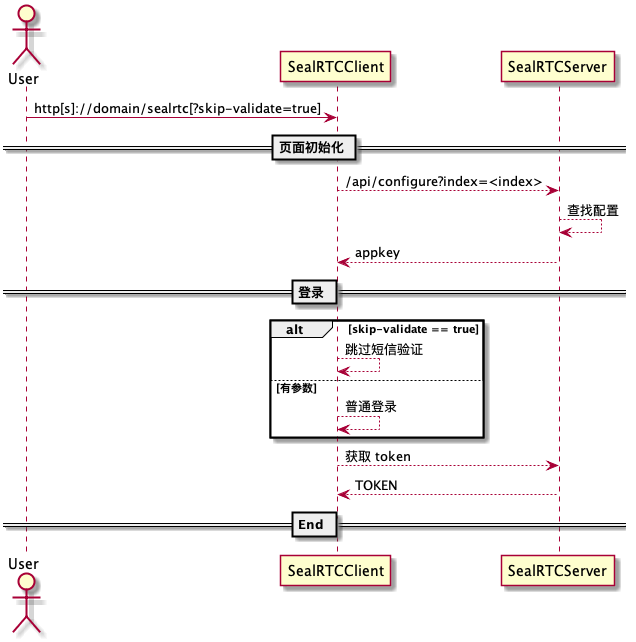

The diagram above was rendered by PlantUML. Its source (embedded in the PNG):
@startuml plan

actor User
participant SealRTCClient as C
participant SealRTCServer as S

User -> C: http[s]://domain/sealrtc[?skip-validate=true]

== 页面初始化 ==

C --> S: /api/configure?index=<index>
S --> S: 查找配置
S --> C: appkey

== 登录 ==

alt skip-validate == true
    C --> C: 跳过短信验证
else 有参数
    C --> C: 普通登录
end

C --> S: 获取 token
S --> C: TOKEN

== End ==

@enduml